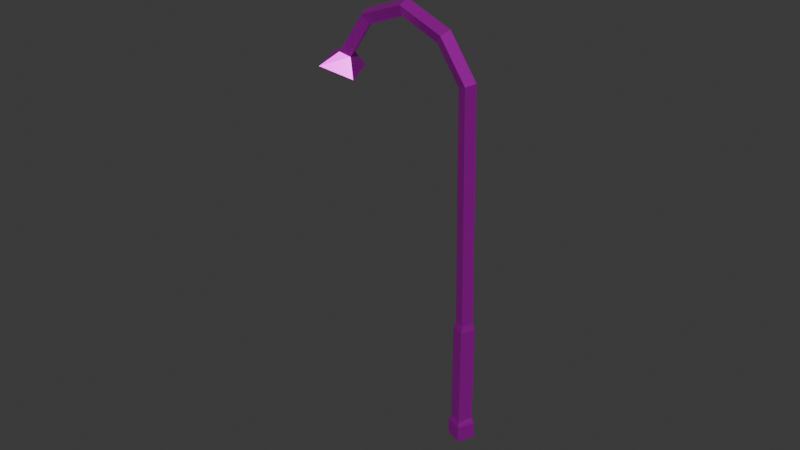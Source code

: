 # Source: FarolaLOD2.blend  (saved by Blender 4.0.36; exported with 4.5.12 LTS)
import bpy
from mathutils import Matrix  # noqa: F401  (used for matrix-valued properties, if any)

bpy.ops.wm.read_factory_settings(use_empty=True)
scene = bpy.context.scene
scene.name = 'Scene'

# ---- collections
col_collection = bpy.data.collections.new('Collection'); scene.collection.children.link(col_collection)

# ---- images (referenced by path relative to the original .blend; pixels are not part of the script)
import os
ASSET_DIR = os.environ.get("B2B_ASSET_DIR", "")  # directory of the original .blend (textures are referenced by path, not embedded)
HERE = os.path.dirname(os.path.abspath(__file__))  # packed textures are extracted next to this script under _unpacked/

def load_image(name, relpath, width, height, colorspace="sRGB"):
    """Load a texture the original file referenced (path relative to the .blend, or extracted next to this script)."""
    p = next((c for c in (os.path.join(HERE, relpath), os.path.join(ASSET_DIR, relpath)) if relpath and os.path.exists(c)), "")
    if p:
        img = bpy.data.images.load(p, check_existing=True)
        img.name = name
    else:  # same state as the original file: an image datablock whose file is absent (Cycles renders it pink)
        img = bpy.data.images.new(name, width, height)
        img.source = "FILE"
        img.filepath = "//" + (relpath or name)
    img.colorspace_settings.name = colorspace
    return img
img_cylinder_png = load_image('Cylinder.png', 'Cylinder.png', 1024, 1024, 'sRGB')

# ---- materials (node trees are filled in below, after node groups)
mat_materialfarola = bpy.data.materials.new('MaterialFarola')
mat_materialfarola.use_transparent_shadow = False

# ---- material node trees
mat_materialfarola.use_nodes = True; mat_materialfarola.node_tree.nodes.clear()
_N = mat_materialfarola.node_tree.nodes; _L = mat_materialfarola.node_tree.links
n0 = _N.new('ShaderNodeBsdfPrincipled'); n0.name = 'Principled BSDF'; n0.location = (10, 300)
n0.inputs[1].default_value = 0.8408
n0.inputs[2].default_value = 0.3235
n0.inputs[3].default_value = 1.45
n1 = _N.new('ShaderNodeOutputMaterial'); n1.name = 'Material Output'; n1.location = (300, 300)
n2 = _N.new('ShaderNodeTexImage'); n2.name = 'Image Texture'; n2.location = (-281, 243)
n2.image = img_cylinder_png
_L.new(n0.outputs[0], n1.inputs[0])
_L.new(n2.outputs[0], n0.inputs[0])
n1.is_active_output = True

# ---- world
world_world = bpy.data.worlds.new('World'); scene.world = world_world
world_world.use_nodes = True; world_world.node_tree.nodes.clear()
_N = world_world.node_tree.nodes; _L = world_world.node_tree.links
n0 = _N.new('ShaderNodeOutputWorld'); n0.name = 'World Output'; n0.location = (300, 300)
n1 = _N.new('ShaderNodeBackground'); n1.name = 'Background'; n1.location = (10, 300)
n1.inputs[0].default_value = (0.05088, 0.05088, 0.05088, 1.0)
_L.new(n1.outputs[0], n0.inputs[0])
n0.is_active_output = True
world_world.color = (0.05088, 0.05088, 0.05088)
world_world.use_sun_shadow = False
world_world.sun_shadow_jitter_overblur = 0.0

# ---- meshes
me_cylinder = bpy.data.meshes.new('Cylinder')
me_cylinder.from_pydata([(0.06913, 0.1669, 0.0), (0.1669, -0.06913, 0.0), (-0.06913, -0.1669, 0.0), (-0.1669, 0.06913, 0.0), (0.04375, 0.1056, 8.0), (0.05544, 0.1339, 2.0), (0.05544, 0.1339, 0.5704), (0.1056, -0.04375, 8.0), (0.1339, -0.05544, 2.0), (0.1339, -0.05544, 0.5704), (-0.04375, -0.1056, 8.0), (-0.05544, -0.1339, 2.0), (-0.05544, -0.1339, 0.5704), (-0.1056, 0.04375, 8.0), (-0.1339, 0.05544, 2.0), (-0.1339, 0.05544, 0.5704), (0.04375, 0.1056, 2.09), (0.1056, -0.04375, 2.09), (-0.04375, -0.1056, 2.09), (-0.1056, 0.04375, 2.09), (0.06913, 0.1669, 0.5), (0.1669, -0.06913, 0.5), (-0.06913, -0.1669, 0.5), (-0.1669, 0.06913, 0.5), (-0.3134, 0.1298, 8.219), (-0.1298, -0.3134, 8.219), (0.3134, -0.1298, 8.219), (0.1298, 0.3134, 8.219), (-0.2547, 0.1055, 8.219), (-0.1055, -0.2547, 8.219), (0.2547, -0.1055, 8.219), (0.1055, 0.2547, 8.219), (-0.07916, 0.03279, 8.027), (-0.03279, -0.07916, 8.027), (0.07916, -0.03279, 8.027), (0.03279, 0.07916, 8.027), (0.04375, 0.1056, 7.343), (0.04375, 0.1056, 6.687), (0.04375, 0.1056, 6.03), (0.04375, 0.1056, 5.373), (0.1056, -0.04375, 7.343), (0.1056, -0.04375, 6.687), (0.1056, -0.04375, 6.03), (0.1056, -0.04375, 5.373), (-0.04375, -0.1056, 7.343), (-0.04375, -0.1056, 6.687), (-0.04375, -0.1056, 6.03), (-0.04375, -0.1056, 5.373), (-0.1056, 0.04375, 7.343), (-0.1056, 0.04375, 6.687), (-0.1056, 0.04375, 6.03), (-0.1056, 0.04375, 5.373)], [], [(20, 21, 9, 6), (35, 31, 30, 34), (30, 31, 27, 26), (22, 23, 15, 12), (35, 32, 28, 31), (31, 28, 24, 27), (11, 14, 19, 18), (33, 34, 30, 29), (8, 11, 18, 17), (25, 26, 7, 10), (21, 22, 12, 9), (26, 27, 4, 7), (5, 8, 17, 16), (27, 24, 13, 4), (5, 16, 19, 14), (20, 6, 15, 23), (0, 20, 23, 3), (6, 5, 14, 15), (33, 29, 28, 32), (29, 25, 24, 28), (25, 10, 13, 24), (51, 19, 16, 39), (12, 15, 14, 11), (2, 3, 23, 22), (30, 26, 25, 29), (43, 17, 18, 47), (9, 12, 11, 8), (1, 2, 22, 21), (40, 7, 4, 36), (6, 9, 8, 5), (0, 1, 21, 20), (35, 34, 33, 32), (43, 39, 16, 17), (47, 18, 19, 51), (43, 42, 38, 39), (42, 41, 37, 38), (41, 40, 36, 37), (7, 40, 44, 10), (40, 41, 45, 44), (41, 42, 46, 45), (42, 43, 47, 46), (10, 44, 48, 13), (44, 45, 49, 48), (45, 46, 50, 49), (46, 47, 51, 50), (4, 13, 48, 36), (36, 48, 49, 37), (37, 49, 50, 38), (38, 50, 51, 39)])
_uv = me_cylinder.uv_layers.new(name='UVMap')
_uv.uv.foreach_set('vector', [0.5635, 1.266, 0.5249, 1.267, 0.5237, 1.255, 0.5647, 1.254, 0.5718, 0.025, 0.5718, 0.025, 0.5227, 0.025, 0.5227, 0.025, 0.5227, 0.025, 0.5718, 0.025, 0.5718, 0.025, 0.5227, 0.025, 0.4794, 1.267, 0.429, 1.267, 0.4302, 1.255, 0.4806, 1.255, 0.5718, 0.025, 0.4312, 0.025, 0.4312, 0.025, 0.5718, 0.025, 0.5718, 0.025, 0.4312, 0.025, 0.4312, 0.025, 0.5718, 0.025, 0.4647, 1.026, 0.3717, 1.026, 0.3736, 0.9983, 0.4665, 0.9983, 0.4816, 0.025, 0.5227, 0.025, 0.5227, 0.025, 0.4816, 0.025, 0.5442, 1.026, 0.4647, 1.026, 0.4665, 0.9983, 0.5424, 0.9983, 0.4816, 0.025, 0.5227, 0.025, 0.5227, 0.025, 0.4816, 0.025, 0.5249, 1.267, 0.4794, 1.267, 0.4806, 1.255, 0.5237, 1.255, 0.5227, 0.025, 0.5718, 0.025, 0.5718, 0.025, 0.5227, 0.025, 0.622, 1.025, 0.5442, 1.026, 0.5424, 0.9983, 0.6239, 0.9967, 0.5718, 0.025, 0.4312, 0.025, 0.4312, 0.025, 0.5718, 0.025, 0.622, 1.025, 0.6239, 0.9967, 0.3736, 0.9983, 0.3717, 1.026, 0.5635, 1.266, 0.5647, 1.254, 0.4302, 1.255, 0.429, 1.267, 0.5631, 1.35, 0.5635, 1.266, 0.429, 1.267, 0.429, 1.351, 0.5647, 1.254, 0.622, 1.025, 0.3717, 1.026, 0.4302, 1.255, 0.4816, 0.025, 0.4816, 0.025, 0.4312, 0.025, 0.4312, 0.025, 0.4816, 0.025, 0.4816, 0.025, 0.4312, 0.025, 0.4312, 0.025, 0.4816, 0.025, 0.4816, 0.025, 0.4312, 0.025, 0.4312, 0.025, 0.4056, 0.05772, 0.3736, 0.9983, 0.6239, 0.9967, 0.595, 0.05767, 0.4806, 1.255, 0.4302, 1.255, 0.3717, 1.026, 0.4647, 1.026, 0.4794, 1.351, 0.429, 1.351, 0.429, 1.267, 0.4794, 1.267, 0.5227, 0.025, 0.5227, 0.025, 0.4816, 0.025, 0.4816, 0.025, 0.5315, 0.05772, 0.5424, 0.9983, 0.4665, 0.9983, 0.4749, 0.05772, 0.5237, 1.255, 0.4806, 1.255, 0.4647, 1.026, 0.5442, 1.026, 0.5249, 1.351, 0.4794, 1.351, 0.4794, 1.267, 0.5249, 1.267, 0.5249, 0.03318, 0.5227, 0.025, 0.5718, 0.025, 0.5776, 0.03317, 0.5647, 1.254, 0.5237, 1.255, 0.5442, 1.026, 0.622, 1.025, 0.5631, 1.35, 0.5249, 1.351, 0.5249, 1.267, 0.5635, 1.266, 0.5718, 0.025, 0.5227, 0.025, 0.4816, 0.025, 0.4312, 0.025, 0.5315, 0.05772, 0.595, 0.05767, 0.6239, 0.9967, 0.5424, 0.9983, 0.4749, 0.05772, 0.4665, 0.9983, 0.3736, 0.9983, 0.4056, 0.05772, 0.5315, 0.05772, 0.5293, 0.04954, 0.5892, 0.0495, 0.595, 0.05767, 0.5293, 0.04954, 0.5271, 0.04136, 0.5834, 0.04133, 0.5892, 0.0495, 0.5271, 0.04136, 0.5249, 0.03318, 0.5776, 0.03317, 0.5834, 0.04133, 0.5227, 0.025, 0.5249, 0.03318, 0.4799, 0.03318, 0.4816, 0.025, 0.5249, 0.03318, 0.5271, 0.04136, 0.4782, 0.04136, 0.4799, 0.03318, 0.5271, 0.04136, 0.5293, 0.04954, 0.4765, 0.04954, 0.4782, 0.04136, 0.5293, 0.04954, 0.5315, 0.05772, 0.4749, 0.05772, 0.4765, 0.04954, 0.4816, 0.025, 0.4799, 0.03318, 0.4248, 0.03318, 0.4312, 0.025, 0.4799, 0.03318, 0.4782, 0.04136, 0.4184, 0.04136, 0.4248, 0.03318, 0.4782, 0.04136, 0.4765, 0.04954, 0.412, 0.04954, 0.4184, 0.04136, 0.4765, 0.04954, 0.4749, 0.05772, 0.4056, 0.05772, 0.412, 0.04954, 0.5718, 0.025, 0.4312, 0.025, 0.4248, 0.03318, 0.5776, 0.03317, 0.5776, 0.03317, 0.4248, 0.03318, 0.4184, 0.04136, 0.5834, 0.04133, 0.5834, 0.04133, 0.4184, 0.04136, 0.412, 0.04954, 0.5892, 0.0495, 0.5892, 0.0495, 0.412, 0.04954, 0.4056, 0.05772, 0.595, 0.05767])
me_cylinder.materials.append(mat_materialfarola)
me_cylinder.update()

# ---- curves / text
cu_beziercurve = bpy.data.curves.new('BezierCurve', 'CURVE')
cu_beziercurve.dimensions = '3D'
_sp = cu_beziercurve.splines.new('BEZIER'); _sp.bezier_points.add(2)
_sp.bezier_points.foreach_set('co', [0.0, 0.0, 0.0, 0.0, 0.0, 4.794, -2.195, 0.0, 4.402])
_sp.bezier_points.foreach_set('handle_left', [0.0, 0.0, 1.0, 0.0, 0.0, 3.794, -1.751, 0.0, 6.804])
_sp.bezier_points.foreach_set('handle_right', [0.0, 0.0, -1.0, 0.0, 0.0, 5.794, -2.403, 0.0, 3.277])
for _p, _l, _r in zip(_sp.bezier_points, ['ALIGNED', 'ALIGNED', 'ALIGNED'], ['ALIGNED', 'ALIGNED', 'ALIGNED']): _p.handle_left_type = _l; _p.handle_right_type = _r
_sp.order_u = 0
_sp.order_v = 0
cu_beziercurve.use_path = True
cu_beziercurve.fill_mode = 'FULL'

# ---- objects
ob_cylinder = bpy.data.objects.new('Cylinder', me_cylinder)
ob_beziercurve = bpy.data.objects.new('BezierCurve', cu_beziercurve)

# ---- transforms, parenting, visibility, modifiers, constraints
ob_cylinder.location = (0.0, 0.0, 0.0)
_m = ob_cylinder.modifiers.new('Curve', 'CURVE')
_m.object = ob_beziercurve
_m.deform_axis = 'POS_Z'
ob_beziercurve.location = (0.0, 0.0, 0.0)

# ---- collection membership
col_collection.objects.link(ob_cylinder)
col_collection.objects.link(ob_beziercurve)

# ---- scene / render settings (as saved in the file)
scene.frame_start = 1; scene.frame_end = 250; scene.frame_set(1)
scene.render.engine = 'BLENDER_EEVEE_NEXT'
scene.cycles.sampling_pattern = 'TABULATED_SOBOL'
bpy.context.view_layer.update()

# ---- added for rendering (the .blend has no active camera and no usable light): camera, sun
cam_auto = bpy.data.cameras.new('AutoCamera')
cam_auto.lens = 50.0
cam_auto.sensor_width = 36.0
cam_auto.clip_end = 1000.0
ob_auto_camera = bpy.data.objects.new('AutoCamera', cam_auto)
scene.collection.objects.link(ob_auto_camera)
ob_auto_camera.location = (7.30614, -10.0842, 9.6247)
ob_auto_camera.rotation_euler = (1.09748, -7.21219e-08, 0.694738)
scene.camera = ob_auto_camera
light_auto_sun = bpy.data.lights.new('AutoSun', 'SUN')
light_auto_sun.energy = 3.0
light_auto_sun.angle = 0.0523599
ob_auto_sun = bpy.data.objects.new('AutoSun', light_auto_sun)
scene.collection.objects.link(ob_auto_sun)
ob_auto_sun.rotation_euler = (0.872665, 0.174533, 0.523599)
bpy.context.view_layer.update()
